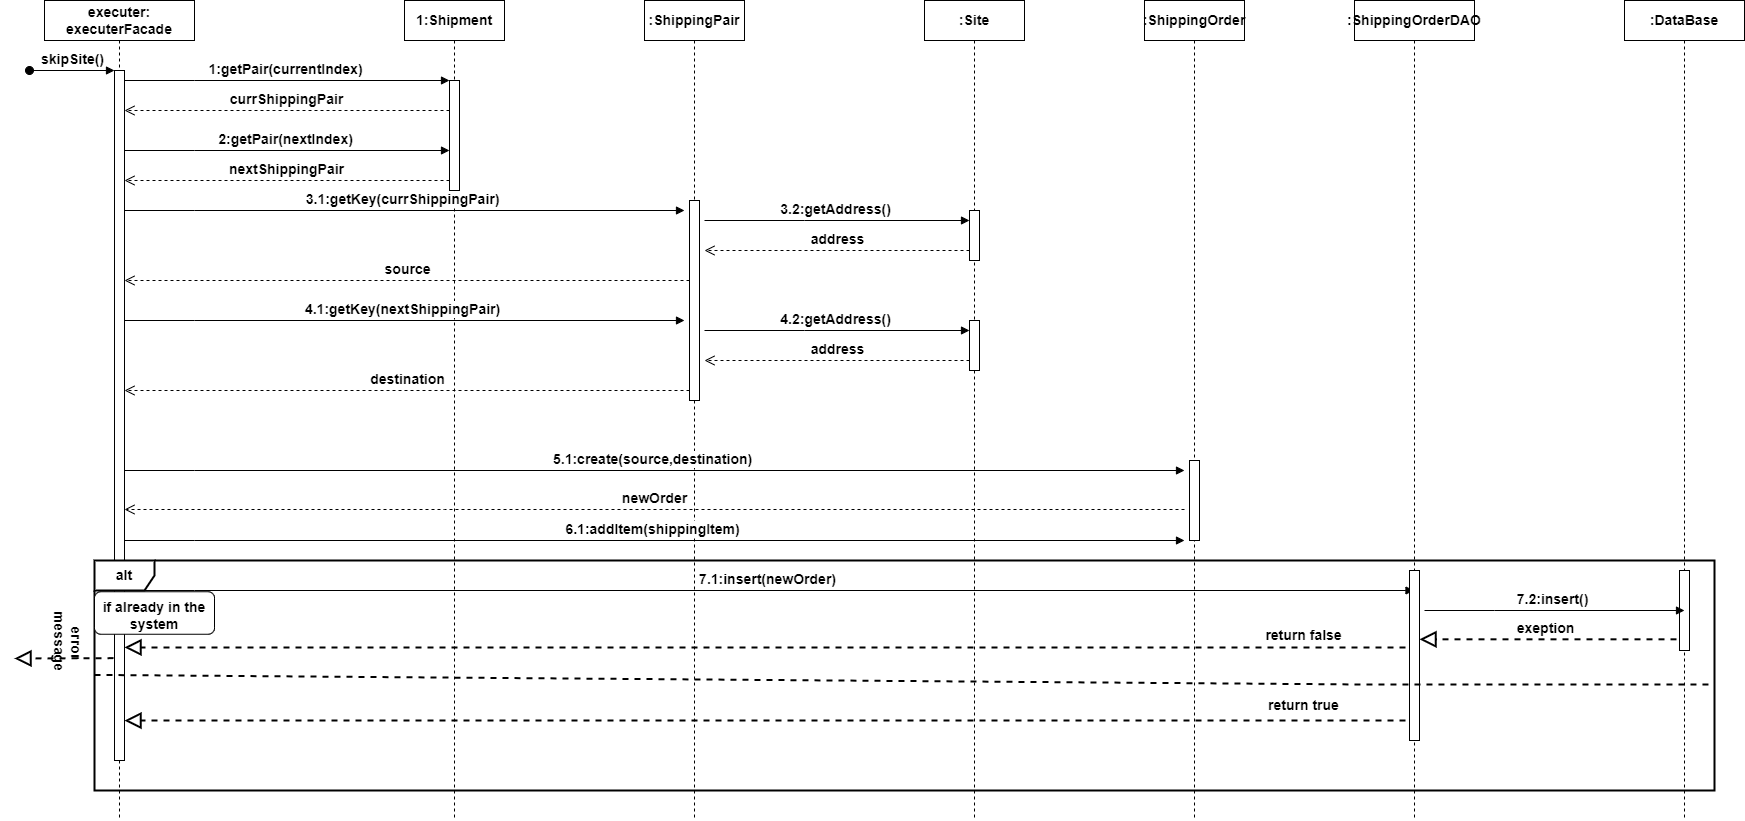

The diagram above was exported from draw.io. Its source (the exported page's mxGraphModel, read from the mxfile embedded in the PNG):
<mxGraphModel dx="2284" dy="756" grid="1" gridSize="10" guides="1" tooltips="1" connect="1" arrows="1" fold="1" page="1" pageScale="1" pageWidth="850" pageHeight="1100" math="0" shadow="0">
  <root>
    <mxCell id="0" />
    <mxCell id="1" parent="0" />
    <mxCell id="aM9ryv3xv72pqoxQDRHE-1" value="executer: executerFacade" style="shape=umlLifeline;perimeter=lifelinePerimeter;whiteSpace=wrap;html=1;container=0;dropTarget=0;collapsible=0;recursiveResize=0;outlineConnect=0;portConstraint=eastwest;newEdgeStyle={&quot;edgeStyle&quot;:&quot;elbowEdgeStyle&quot;,&quot;elbow&quot;:&quot;vertical&quot;,&quot;curved&quot;:0,&quot;rounded&quot;:0};fontStyle=1;fontSize=14;" parent="1" vertex="1">
      <mxGeometry x="30" y="40" width="150" height="820" as="geometry" />
    </mxCell>
    <mxCell id="aM9ryv3xv72pqoxQDRHE-2" value="" style="html=1;points=[];perimeter=orthogonalPerimeter;outlineConnect=0;targetShapes=umlLifeline;portConstraint=eastwest;newEdgeStyle={&quot;edgeStyle&quot;:&quot;elbowEdgeStyle&quot;,&quot;elbow&quot;:&quot;vertical&quot;,&quot;curved&quot;:0,&quot;rounded&quot;:0};fontStyle=1;fontSize=14;" parent="aM9ryv3xv72pqoxQDRHE-1" vertex="1">
      <mxGeometry x="70" y="70" width="10" height="690" as="geometry" />
    </mxCell>
    <mxCell id="aM9ryv3xv72pqoxQDRHE-3" value="skipSite()" style="html=1;verticalAlign=bottom;startArrow=oval;endArrow=block;startSize=8;edgeStyle=elbowEdgeStyle;elbow=vertical;curved=0;rounded=0;fontStyle=1;fontSize=14;" parent="aM9ryv3xv72pqoxQDRHE-1" target="aM9ryv3xv72pqoxQDRHE-2" edge="1">
      <mxGeometry relative="1" as="geometry">
        <mxPoint x="-15" y="70" as="sourcePoint" />
      </mxGeometry>
    </mxCell>
    <mxCell id="aM9ryv3xv72pqoxQDRHE-5" value="1:Shipment" style="shape=umlLifeline;perimeter=lifelinePerimeter;whiteSpace=wrap;html=1;container=0;dropTarget=0;collapsible=0;recursiveResize=0;outlineConnect=0;portConstraint=eastwest;newEdgeStyle={&quot;edgeStyle&quot;:&quot;elbowEdgeStyle&quot;,&quot;elbow&quot;:&quot;vertical&quot;,&quot;curved&quot;:0,&quot;rounded&quot;:0};fontStyle=1;fontSize=14;" parent="1" vertex="1">
      <mxGeometry x="390" y="40" width="100" height="820" as="geometry" />
    </mxCell>
    <mxCell id="aM9ryv3xv72pqoxQDRHE-6" value="" style="html=1;points=[];perimeter=orthogonalPerimeter;outlineConnect=0;targetShapes=umlLifeline;portConstraint=eastwest;newEdgeStyle={&quot;edgeStyle&quot;:&quot;elbowEdgeStyle&quot;,&quot;elbow&quot;:&quot;vertical&quot;,&quot;curved&quot;:0,&quot;rounded&quot;:0};fontStyle=1;fontSize=14;" parent="aM9ryv3xv72pqoxQDRHE-5" vertex="1">
      <mxGeometry x="45" y="80" width="10" height="110" as="geometry" />
    </mxCell>
    <mxCell id="aM9ryv3xv72pqoxQDRHE-7" value="1:getPair(currentIndex)&amp;nbsp;" style="html=1;verticalAlign=bottom;endArrow=block;edgeStyle=elbowEdgeStyle;elbow=vertical;curved=0;rounded=0;fontStyle=1;fontSize=14;" parent="1" source="aM9ryv3xv72pqoxQDRHE-2" target="aM9ryv3xv72pqoxQDRHE-6" edge="1">
      <mxGeometry x="0.0016" relative="1" as="geometry">
        <mxPoint x="195" y="130" as="sourcePoint" />
        <Array as="points">
          <mxPoint x="180" y="120" />
        </Array>
        <mxPoint as="offset" />
      </mxGeometry>
    </mxCell>
    <mxCell id="aM9ryv3xv72pqoxQDRHE-8" value="currShippingPair" style="html=1;verticalAlign=bottom;endArrow=open;dashed=1;endSize=8;edgeStyle=elbowEdgeStyle;elbow=vertical;curved=0;rounded=0;fontStyle=1;fontSize=14;" parent="1" source="aM9ryv3xv72pqoxQDRHE-6" target="aM9ryv3xv72pqoxQDRHE-2" edge="1">
      <mxGeometry relative="1" as="geometry">
        <mxPoint x="195" y="205" as="targetPoint" />
        <Array as="points">
          <mxPoint x="190" y="150" />
          <mxPoint x="120" y="280" />
          <mxPoint x="190" y="280" />
        </Array>
      </mxGeometry>
    </mxCell>
    <mxCell id="0KpCodrSBKkXkNGWr_Dy-8" value="2:getPair(nextIndex)&amp;nbsp;" style="html=1;verticalAlign=bottom;endArrow=block;edgeStyle=elbowEdgeStyle;elbow=vertical;curved=0;rounded=0;fontStyle=1;fontSize=14;" parent="1" edge="1">
      <mxGeometry relative="1" as="geometry">
        <mxPoint x="110" y="190" as="sourcePoint" />
        <Array as="points">
          <mxPoint x="180" y="190" />
        </Array>
        <mxPoint x="435" y="190" as="targetPoint" />
      </mxGeometry>
    </mxCell>
    <mxCell id="0KpCodrSBKkXkNGWr_Dy-9" value="nextShippingPair" style="html=1;verticalAlign=bottom;endArrow=open;dashed=1;endSize=8;edgeStyle=elbowEdgeStyle;elbow=vertical;curved=0;rounded=0;fontStyle=1;fontSize=14;" parent="1" edge="1">
      <mxGeometry relative="1" as="geometry">
        <mxPoint x="110" y="220" as="targetPoint" />
        <Array as="points">
          <mxPoint x="190" y="220" />
          <mxPoint x="120" y="350" />
          <mxPoint x="190" y="350" />
        </Array>
        <mxPoint x="435" y="220" as="sourcePoint" />
      </mxGeometry>
    </mxCell>
    <mxCell id="0KpCodrSBKkXkNGWr_Dy-11" value=":ShippingPair" style="shape=umlLifeline;perimeter=lifelinePerimeter;whiteSpace=wrap;html=1;container=0;dropTarget=0;collapsible=0;recursiveResize=0;outlineConnect=0;portConstraint=eastwest;newEdgeStyle={&quot;edgeStyle&quot;:&quot;elbowEdgeStyle&quot;,&quot;elbow&quot;:&quot;vertical&quot;,&quot;curved&quot;:0,&quot;rounded&quot;:0};fontStyle=1;fontSize=14;" parent="1" vertex="1">
      <mxGeometry x="630" y="40" width="100" height="820" as="geometry" />
    </mxCell>
    <mxCell id="0KpCodrSBKkXkNGWr_Dy-12" value="" style="html=1;points=[];perimeter=orthogonalPerimeter;outlineConnect=0;targetShapes=umlLifeline;portConstraint=eastwest;newEdgeStyle={&quot;edgeStyle&quot;:&quot;elbowEdgeStyle&quot;,&quot;elbow&quot;:&quot;vertical&quot;,&quot;curved&quot;:0,&quot;rounded&quot;:0};fontStyle=1;fontSize=14;" parent="0KpCodrSBKkXkNGWr_Dy-11" vertex="1">
      <mxGeometry x="45" y="200" width="10" height="200" as="geometry" />
    </mxCell>
    <mxCell id="0KpCodrSBKkXkNGWr_Dy-14" value="3.1:getKey(currShippingPair)&amp;nbsp;" style="html=1;verticalAlign=bottom;endArrow=block;edgeStyle=elbowEdgeStyle;elbow=vertical;curved=0;rounded=0;fontStyle=1;fontSize=14;" parent="1" edge="1">
      <mxGeometry relative="1" as="geometry">
        <mxPoint x="110" y="250" as="sourcePoint" />
        <Array as="points">
          <mxPoint x="180" y="250" />
        </Array>
        <mxPoint x="670" y="250" as="targetPoint" />
        <mxPoint as="offset" />
      </mxGeometry>
    </mxCell>
    <mxCell id="0KpCodrSBKkXkNGWr_Dy-17" value="3.2:getAddress()&amp;nbsp;" style="html=1;verticalAlign=bottom;endArrow=block;edgeStyle=elbowEdgeStyle;elbow=vertical;curved=0;rounded=0;fontStyle=1;fontSize=14;" parent="1" target="0KpCodrSBKkXkNGWr_Dy-16" edge="1">
      <mxGeometry relative="1" as="geometry">
        <mxPoint x="690" y="260" as="sourcePoint" />
        <Array as="points">
          <mxPoint x="790" y="260" />
          <mxPoint x="690" y="250" />
          <mxPoint x="710" y="250" />
          <mxPoint x="870" y="380" />
        </Array>
        <mxPoint x="950" y="250" as="targetPoint" />
        <mxPoint as="offset" />
      </mxGeometry>
    </mxCell>
    <mxCell id="0KpCodrSBKkXkNGWr_Dy-15" value=":Site" style="shape=umlLifeline;perimeter=lifelinePerimeter;whiteSpace=wrap;html=1;container=0;dropTarget=0;collapsible=0;recursiveResize=0;outlineConnect=0;portConstraint=eastwest;newEdgeStyle={&quot;edgeStyle&quot;:&quot;elbowEdgeStyle&quot;,&quot;elbow&quot;:&quot;vertical&quot;,&quot;curved&quot;:0,&quot;rounded&quot;:0};fontStyle=1;fontSize=14;" parent="1" vertex="1">
      <mxGeometry x="910" y="40" width="100" height="820" as="geometry" />
    </mxCell>
    <mxCell id="0KpCodrSBKkXkNGWr_Dy-16" value="" style="html=1;points=[];perimeter=orthogonalPerimeter;outlineConnect=0;targetShapes=umlLifeline;portConstraint=eastwest;newEdgeStyle={&quot;edgeStyle&quot;:&quot;elbowEdgeStyle&quot;,&quot;elbow&quot;:&quot;vertical&quot;,&quot;curved&quot;:0,&quot;rounded&quot;:0};fontStyle=1;fontSize=14;" parent="0KpCodrSBKkXkNGWr_Dy-15" vertex="1">
      <mxGeometry x="45" y="210" width="10" height="50" as="geometry" />
    </mxCell>
    <mxCell id="0KpCodrSBKkXkNGWr_Dy-19" value="address" style="html=1;verticalAlign=bottom;endArrow=open;dashed=1;endSize=8;edgeStyle=elbowEdgeStyle;elbow=vertical;curved=0;rounded=0;fontStyle=1;fontSize=14;" parent="1" edge="1">
      <mxGeometry x="-0.0007" relative="1" as="geometry">
        <mxPoint x="690" y="290" as="targetPoint" />
        <Array as="points">
          <mxPoint x="710" y="290" />
          <mxPoint x="640" y="420" />
          <mxPoint x="710" y="420" />
        </Array>
        <mxPoint x="955" y="290" as="sourcePoint" />
        <mxPoint as="offset" />
      </mxGeometry>
    </mxCell>
    <mxCell id="0KpCodrSBKkXkNGWr_Dy-20" value="source" style="html=1;verticalAlign=bottom;endArrow=open;dashed=1;endSize=8;edgeStyle=elbowEdgeStyle;elbow=vertical;curved=0;rounded=0;fontStyle=1;fontSize=14;" parent="1" edge="1">
      <mxGeometry x="-0.0007" relative="1" as="geometry">
        <mxPoint x="110" y="320" as="targetPoint" />
        <Array as="points">
          <mxPoint x="430" y="320" />
          <mxPoint x="360" y="450" />
          <mxPoint x="430" y="450" />
        </Array>
        <mxPoint x="675" y="320" as="sourcePoint" />
        <mxPoint as="offset" />
      </mxGeometry>
    </mxCell>
    <mxCell id="0KpCodrSBKkXkNGWr_Dy-21" value="4.1:getKey(nextShippingPair)&amp;nbsp;" style="html=1;verticalAlign=bottom;endArrow=block;edgeStyle=elbowEdgeStyle;elbow=vertical;curved=0;rounded=0;fontStyle=1;fontSize=14;" parent="1" edge="1">
      <mxGeometry relative="1" as="geometry">
        <mxPoint x="110" y="360" as="sourcePoint" />
        <Array as="points">
          <mxPoint x="180" y="360" />
        </Array>
        <mxPoint x="670" y="360" as="targetPoint" />
        <mxPoint as="offset" />
      </mxGeometry>
    </mxCell>
    <mxCell id="0KpCodrSBKkXkNGWr_Dy-22" value="4.2:getAddress()&amp;nbsp;" style="html=1;verticalAlign=bottom;endArrow=block;edgeStyle=elbowEdgeStyle;elbow=vertical;curved=0;rounded=0;fontStyle=1;fontSize=14;" parent="1" target="0KpCodrSBKkXkNGWr_Dy-23" edge="1">
      <mxGeometry relative="1" as="geometry">
        <mxPoint x="690" y="370" as="sourcePoint" />
        <Array as="points">
          <mxPoint x="790" y="370" />
          <mxPoint x="690" y="360" />
          <mxPoint x="710" y="360" />
          <mxPoint x="870" y="490" />
        </Array>
        <mxPoint x="950" y="360" as="targetPoint" />
        <mxPoint as="offset" />
      </mxGeometry>
    </mxCell>
    <mxCell id="0KpCodrSBKkXkNGWr_Dy-23" value="" style="html=1;points=[];perimeter=orthogonalPerimeter;outlineConnect=0;targetShapes=umlLifeline;portConstraint=eastwest;newEdgeStyle={&quot;edgeStyle&quot;:&quot;elbowEdgeStyle&quot;,&quot;elbow&quot;:&quot;vertical&quot;,&quot;curved&quot;:0,&quot;rounded&quot;:0};fontStyle=1;fontSize=14;" parent="1" vertex="1">
      <mxGeometry x="955" y="360" width="10" height="50" as="geometry" />
    </mxCell>
    <mxCell id="0KpCodrSBKkXkNGWr_Dy-24" value="address" style="html=1;verticalAlign=bottom;endArrow=open;dashed=1;endSize=8;edgeStyle=elbowEdgeStyle;elbow=vertical;curved=0;rounded=0;fontStyle=1;fontSize=14;" parent="1" edge="1">
      <mxGeometry x="-0.0007" relative="1" as="geometry">
        <mxPoint x="690" y="400" as="targetPoint" />
        <Array as="points">
          <mxPoint x="710" y="400" />
          <mxPoint x="640" y="530" />
          <mxPoint x="710" y="530" />
        </Array>
        <mxPoint x="955" y="400" as="sourcePoint" />
        <mxPoint as="offset" />
      </mxGeometry>
    </mxCell>
    <mxCell id="0KpCodrSBKkXkNGWr_Dy-25" value="destination" style="html=1;verticalAlign=bottom;endArrow=open;dashed=1;endSize=8;edgeStyle=elbowEdgeStyle;elbow=vertical;curved=0;rounded=0;fontStyle=1;fontSize=14;" parent="1" edge="1">
      <mxGeometry x="-0.0007" relative="1" as="geometry">
        <mxPoint x="110" y="430" as="targetPoint" />
        <Array as="points">
          <mxPoint x="430" y="430" />
          <mxPoint x="360" y="560" />
          <mxPoint x="430" y="560" />
        </Array>
        <mxPoint x="675" y="430" as="sourcePoint" />
        <mxPoint as="offset" />
      </mxGeometry>
    </mxCell>
    <mxCell id="0KpCodrSBKkXkNGWr_Dy-28" value=":ShippingOrder" style="shape=umlLifeline;perimeter=lifelinePerimeter;whiteSpace=wrap;html=1;container=0;dropTarget=0;collapsible=0;recursiveResize=0;outlineConnect=0;portConstraint=eastwest;newEdgeStyle={&quot;edgeStyle&quot;:&quot;elbowEdgeStyle&quot;,&quot;elbow&quot;:&quot;vertical&quot;,&quot;curved&quot;:0,&quot;rounded&quot;:0};fontStyle=1;fontSize=14;" parent="1" vertex="1">
      <mxGeometry x="1130" y="40" width="100" height="820" as="geometry" />
    </mxCell>
    <mxCell id="0KpCodrSBKkXkNGWr_Dy-29" value="" style="html=1;points=[];perimeter=orthogonalPerimeter;outlineConnect=0;targetShapes=umlLifeline;portConstraint=eastwest;newEdgeStyle={&quot;edgeStyle&quot;:&quot;elbowEdgeStyle&quot;,&quot;elbow&quot;:&quot;vertical&quot;,&quot;curved&quot;:0,&quot;rounded&quot;:0};fontStyle=1;fontSize=14;" parent="0KpCodrSBKkXkNGWr_Dy-28" vertex="1">
      <mxGeometry x="45" y="460" width="10" height="80" as="geometry" />
    </mxCell>
    <mxCell id="0KpCodrSBKkXkNGWr_Dy-30" value="5.1:create(source,destination)&amp;nbsp;" style="html=1;verticalAlign=bottom;endArrow=block;edgeStyle=elbowEdgeStyle;elbow=vertical;curved=0;rounded=0;fontStyle=1;fontSize=14;" parent="1" edge="1">
      <mxGeometry relative="1" as="geometry">
        <mxPoint x="110" y="510" as="sourcePoint" />
        <Array as="points">
          <mxPoint x="180" y="510" />
        </Array>
        <mxPoint x="1170" y="510" as="targetPoint" />
        <mxPoint as="offset" />
      </mxGeometry>
    </mxCell>
    <mxCell id="0KpCodrSBKkXkNGWr_Dy-31" value="6.1:addItem(shippingItem)&amp;nbsp;" style="html=1;verticalAlign=bottom;endArrow=block;edgeStyle=elbowEdgeStyle;elbow=vertical;curved=0;rounded=0;fontStyle=1;fontSize=14;" parent="1" edge="1">
      <mxGeometry relative="1" as="geometry">
        <mxPoint x="110" y="580" as="sourcePoint" />
        <Array as="points">
          <mxPoint x="180" y="580" />
        </Array>
        <mxPoint x="1170" y="580" as="targetPoint" />
        <mxPoint as="offset" />
      </mxGeometry>
    </mxCell>
    <mxCell id="0KpCodrSBKkXkNGWr_Dy-32" value="newOrder" style="html=1;verticalAlign=bottom;endArrow=open;dashed=1;endSize=8;edgeStyle=elbowEdgeStyle;elbow=vertical;curved=0;rounded=0;fontStyle=1;fontSize=14;" parent="1" edge="1">
      <mxGeometry x="-0.0007" relative="1" as="geometry">
        <mxPoint x="110" y="549" as="targetPoint" />
        <Array as="points">
          <mxPoint x="430" y="549" />
          <mxPoint x="360" y="679" />
          <mxPoint x="430" y="679" />
        </Array>
        <mxPoint x="1170" y="549" as="sourcePoint" />
        <mxPoint as="offset" />
      </mxGeometry>
    </mxCell>
    <mxCell id="0KpCodrSBKkXkNGWr_Dy-33" value="7.1:insert(newOrder)&amp;nbsp;" style="html=1;verticalAlign=bottom;endArrow=block;edgeStyle=elbowEdgeStyle;elbow=vertical;curved=0;rounded=0;fontStyle=1;fontSize=14;" parent="1" target="0KpCodrSBKkXkNGWr_Dy-34" edge="1">
      <mxGeometry x="0.0004" relative="1" as="geometry">
        <mxPoint x="110" y="630" as="sourcePoint" />
        <Array as="points">
          <mxPoint x="180" y="630" />
        </Array>
        <mxPoint x="1320" y="630" as="targetPoint" />
        <mxPoint as="offset" />
      </mxGeometry>
    </mxCell>
    <mxCell id="0KpCodrSBKkXkNGWr_Dy-34" value=":ShippingOrderDAO" style="shape=umlLifeline;perimeter=lifelinePerimeter;whiteSpace=wrap;html=1;container=0;dropTarget=0;collapsible=0;recursiveResize=0;outlineConnect=0;portConstraint=eastwest;newEdgeStyle={&quot;edgeStyle&quot;:&quot;elbowEdgeStyle&quot;,&quot;elbow&quot;:&quot;vertical&quot;,&quot;curved&quot;:0,&quot;rounded&quot;:0};fontStyle=1;fontSize=14;" parent="1" vertex="1">
      <mxGeometry x="1340" y="40" width="120" height="820" as="geometry" />
    </mxCell>
    <mxCell id="0KpCodrSBKkXkNGWr_Dy-35" value="" style="html=1;points=[];perimeter=orthogonalPerimeter;outlineConnect=0;targetShapes=umlLifeline;portConstraint=eastwest;newEdgeStyle={&quot;edgeStyle&quot;:&quot;elbowEdgeStyle&quot;,&quot;elbow&quot;:&quot;vertical&quot;,&quot;curved&quot;:0,&quot;rounded&quot;:0};fontStyle=1;fontSize=14;" parent="0KpCodrSBKkXkNGWr_Dy-34" vertex="1">
      <mxGeometry x="55" y="570" width="10" height="170" as="geometry" />
    </mxCell>
    <mxCell id="0KpCodrSBKkXkNGWr_Dy-36" value=":DataBase" style="shape=umlLifeline;perimeter=lifelinePerimeter;whiteSpace=wrap;html=1;container=0;dropTarget=0;collapsible=0;recursiveResize=0;outlineConnect=0;portConstraint=eastwest;newEdgeStyle={&quot;edgeStyle&quot;:&quot;elbowEdgeStyle&quot;,&quot;elbow&quot;:&quot;vertical&quot;,&quot;curved&quot;:0,&quot;rounded&quot;:0};fontStyle=1;fontSize=14;" parent="1" vertex="1">
      <mxGeometry x="1610" y="40" width="120" height="820" as="geometry" />
    </mxCell>
    <mxCell id="0KpCodrSBKkXkNGWr_Dy-37" value="" style="html=1;points=[];perimeter=orthogonalPerimeter;outlineConnect=0;targetShapes=umlLifeline;portConstraint=eastwest;newEdgeStyle={&quot;edgeStyle&quot;:&quot;elbowEdgeStyle&quot;,&quot;elbow&quot;:&quot;vertical&quot;,&quot;curved&quot;:0,&quot;rounded&quot;:0};fontStyle=1;fontSize=14;" parent="0KpCodrSBKkXkNGWr_Dy-36" vertex="1">
      <mxGeometry x="55" y="570" width="10" height="80" as="geometry" />
    </mxCell>
    <mxCell id="0KpCodrSBKkXkNGWr_Dy-38" value="7.2:insert()&amp;nbsp;" style="html=1;verticalAlign=bottom;endArrow=block;edgeStyle=elbowEdgeStyle;elbow=vertical;curved=0;rounded=0;fontStyle=1;fontSize=14;" parent="1" edge="1">
      <mxGeometry x="0.0004" relative="1" as="geometry">
        <mxPoint x="1410" y="650" as="sourcePoint" />
        <Array as="points">
          <mxPoint x="1480" y="650" />
        </Array>
        <mxPoint x="1670" y="650" as="targetPoint" />
        <mxPoint as="offset" />
      </mxGeometry>
    </mxCell>
    <mxCell id="0KpCodrSBKkXkNGWr_Dy-40" value="alt" style="shape=umlFrame;whiteSpace=wrap;html=1;pointerEvents=0;fontStyle=1;strokeWidth=2;fontSize=14;" parent="1" vertex="1">
      <mxGeometry x="80" y="600" width="1620" height="230" as="geometry" />
    </mxCell>
    <mxCell id="0KpCodrSBKkXkNGWr_Dy-43" value="return false" style="text;html=1;align=center;verticalAlign=middle;whiteSpace=wrap;rounded=0;fontStyle=1;strokeWidth=2;fontSize=14;" parent="1" vertex="1">
      <mxGeometry x="1245" y="660" width="89" height="30" as="geometry" />
    </mxCell>
    <mxCell id="0KpCodrSBKkXkNGWr_Dy-44" value="" style="endArrow=block;dashed=1;endFill=0;endSize=12;html=1;rounded=0;fontStyle=1;strokeWidth=2;fontSize=14;" parent="1" edge="1">
      <mxGeometry width="160" relative="1" as="geometry">
        <mxPoint x="99" y="697.6700000000001" as="sourcePoint" />
        <mxPoint y="698" as="targetPoint" />
      </mxGeometry>
    </mxCell>
    <mxCell id="0KpCodrSBKkXkNGWr_Dy-45" value="error message&amp;nbsp;" style="text;html=1;align=center;verticalAlign=middle;whiteSpace=wrap;rounded=0;fontStyle=1;strokeWidth=2;fontSize=14;rotation=90;" parent="1" vertex="1">
      <mxGeometry x="10" y="667.5" width="89" height="30" as="geometry" />
    </mxCell>
    <mxCell id="0KpCodrSBKkXkNGWr_Dy-46" value="" style="endArrow=block;dashed=1;endFill=0;endSize=12;html=1;rounded=0;fontStyle=1;strokeWidth=2;fontSize=14;" parent="1" target="aM9ryv3xv72pqoxQDRHE-2" edge="1">
      <mxGeometry width="160" relative="1" as="geometry">
        <mxPoint x="1391" y="686.91" as="sourcePoint" />
        <mxPoint x="540" y="686.91" as="targetPoint" />
        <Array as="points">
          <mxPoint x="1065" y="686.91" />
          <mxPoint x="645" y="686.91" />
        </Array>
      </mxGeometry>
    </mxCell>
    <mxCell id="0KpCodrSBKkXkNGWr_Dy-47" value="" style="endArrow=block;dashed=1;endFill=0;endSize=12;html=1;rounded=0;fontStyle=1;strokeWidth=2;fontSize=14;" parent="1" target="0KpCodrSBKkXkNGWr_Dy-35" edge="1">
      <mxGeometry width="160" relative="1" as="geometry">
        <mxPoint x="1662" y="678.82" as="sourcePoint" />
        <mxPoint x="1422" y="678.82" as="targetPoint" />
      </mxGeometry>
    </mxCell>
    <mxCell id="0KpCodrSBKkXkNGWr_Dy-54" value="exeption" style="edgeLabel;html=1;align=center;verticalAlign=middle;resizable=0;points=[];fontStyle=1;fontSize=14;" parent="0KpCodrSBKkXkNGWr_Dy-47" vertex="1" connectable="0">
      <mxGeometry x="0.1306" y="-2" relative="1" as="geometry">
        <mxPoint x="13" y="-9" as="offset" />
      </mxGeometry>
    </mxCell>
    <mxCell id="0KpCodrSBKkXkNGWr_Dy-50" value="" style="endArrow=none;dashed=1;html=1;rounded=0;fontStyle=1;strokeWidth=2;entryX=1;entryY=0.539;entryDx=0;entryDy=0;entryPerimeter=0;fontSize=14;" parent="1" target="0KpCodrSBKkXkNGWr_Dy-40" edge="1">
      <mxGeometry width="50" height="50" relative="1" as="geometry">
        <mxPoint x="80" y="714.41" as="sourcePoint" />
        <mxPoint x="1430" y="714.41" as="targetPoint" />
        <Array as="points">
          <mxPoint x="1350" y="724" />
        </Array>
      </mxGeometry>
    </mxCell>
    <mxCell id="0KpCodrSBKkXkNGWr_Dy-52" value="" style="rounded=1;whiteSpace=wrap;html=1;fontStyle=1;fontSize=14;" parent="1" vertex="1">
      <mxGeometry x="80" y="631.25" width="120" height="42.5" as="geometry" />
    </mxCell>
    <mxCell id="0KpCodrSBKkXkNGWr_Dy-53" value="if already in the system" style="text;html=1;strokeColor=none;fillColor=none;align=center;verticalAlign=middle;whiteSpace=wrap;rounded=0;fontStyle=1;fontSize=14;" parent="1" vertex="1">
      <mxGeometry x="80" y="636.25" width="120" height="37.5" as="geometry" />
    </mxCell>
    <mxCell id="0KpCodrSBKkXkNGWr_Dy-57" value="return true" style="text;html=1;align=center;verticalAlign=middle;whiteSpace=wrap;rounded=0;fontStyle=1;strokeWidth=2;fontSize=14;" parent="1" vertex="1">
      <mxGeometry x="1245" y="730" width="89" height="30" as="geometry" />
    </mxCell>
    <mxCell id="0KpCodrSBKkXkNGWr_Dy-61" value="" style="endArrow=block;dashed=1;endFill=0;endSize=12;html=1;rounded=0;fontStyle=1;strokeWidth=2;fontSize=14;" parent="1" edge="1">
      <mxGeometry width="160" relative="1" as="geometry">
        <mxPoint x="1391" y="760" as="sourcePoint" />
        <mxPoint x="110" y="760.09" as="targetPoint" />
        <Array as="points">
          <mxPoint x="1065" y="760" />
          <mxPoint x="645" y="760" />
        </Array>
      </mxGeometry>
    </mxCell>
  </root>
</mxGraphModel>